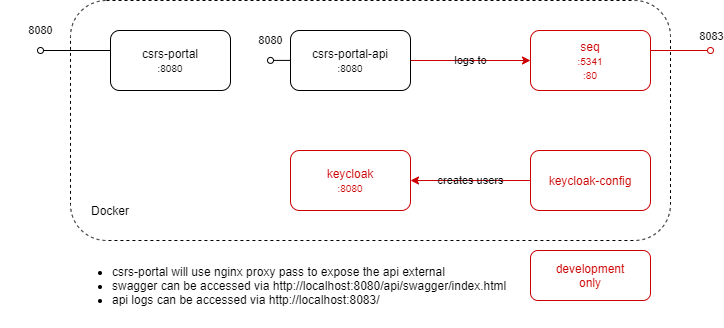

The diagram above was exported from draw.io. Its source (the exported page's mxGraphModel, read from the mxfile embedded in the PNG):
<mxGraphModel dx="857" dy="459" grid="1" gridSize="10" guides="1" tooltips="1" connect="1" arrows="1" fold="1" page="1" pageScale="1" pageWidth="850" pageHeight="1100" background="#FFFFFF" math="0" shadow="0">
  <root>
    <mxCell id="0" />
    <mxCell id="1" parent="0" />
    <mxCell id="12" value="" style="whiteSpace=wrap;html=1;dashed=1;perimeterSpacing=12;rounded=1;fillColor=none;strokeColor=#000000;" parent="1" vertex="1">
      <mxGeometry x="100" y="70" width="600" height="240" as="geometry" />
    </mxCell>
    <mxCell id="2" value="csrs-portal&lt;br&gt;&lt;font style=&quot;font-size: 10px&quot;&gt;:8080&lt;/font&gt;" style="whiteSpace=wrap;html=1;rounded=1;fillColor=none;fontColor=#000000;strokeColor=#000000;" parent="1" vertex="1">
      <mxGeometry x="140" y="100" width="120" height="60" as="geometry" />
    </mxCell>
    <mxCell id="9" value="&amp;nbsp;logs&amp;nbsp;to&amp;nbsp;" style="edgeStyle=none;html=1;strokeColor=#CC0000;labelBackgroundColor=none;fontColor=#000000;" parent="1" source="3" target="5" edge="1">
      <mxGeometry relative="1" as="geometry" />
    </mxCell>
    <mxCell id="3" value="csrs-portal-api&lt;br&gt;&lt;font style=&quot;font-size: 10px&quot;&gt;:8080&lt;/font&gt;" style="whiteSpace=wrap;html=1;rounded=1;fillColor=none;fontColor=#000000;strokeColor=#000000;" parent="1" vertex="1">
      <mxGeometry x="320" y="100" width="120" height="60" as="geometry" />
    </mxCell>
    <mxCell id="4" value="keycloak&lt;br&gt;&lt;font style=&quot;font-size: 10px&quot;&gt;:8080&lt;/font&gt;" style="whiteSpace=wrap;html=1;strokeColor=#CC0000;rounded=1;fillColor=none;fontColor=#CC0000;" parent="1" vertex="1">
      <mxGeometry x="320" y="220" width="120" height="60" as="geometry" />
    </mxCell>
    <mxCell id="5" value="seq&lt;br&gt;&lt;font style=&quot;font-size: 10px&quot;&gt;:5341&lt;br&gt;:80&lt;/font&gt;" style="whiteSpace=wrap;html=1;strokeColor=#CC0000;rounded=1;fillColor=none;fontColor=#CC0000;" parent="1" vertex="1">
      <mxGeometry x="560" y="100" width="120" height="60" as="geometry" />
    </mxCell>
    <mxCell id="8" value="&amp;nbsp;creates users&amp;nbsp;" style="edgeStyle=none;html=1;strokeColor=#CC0000;labelBackgroundColor=none;fontColor=#000000;" parent="1" source="6" target="4" edge="1">
      <mxGeometry relative="1" as="geometry" />
    </mxCell>
    <mxCell id="6" value="keycloak-config" style="whiteSpace=wrap;html=1;strokeColor=#CC0000;rounded=1;fillColor=none;fontColor=#CC0000;" parent="1" vertex="1">
      <mxGeometry x="560" y="220" width="120" height="60" as="geometry" />
    </mxCell>
    <mxCell id="11" value="8080" style="endArrow=none;html=1;startArrow=oval;startFill=0;fillColor=#0050ef;labelBackgroundColor=none;fontColor=#000000;strokeColor=#000000;" parent="1" edge="1">
      <mxGeometry x="-1" y="20" width="50" height="50" relative="1" as="geometry">
        <mxPoint x="70" y="120" as="sourcePoint" />
        <mxPoint x="140" y="120" as="targetPoint" />
        <mxPoint as="offset" />
      </mxGeometry>
    </mxCell>
    <mxCell id="14" value="8080" style="endArrow=none;html=1;startArrow=oval;startFill=0;labelBackgroundColor=none;fontColor=#000000;strokeColor=#000000;" parent="1" edge="1">
      <mxGeometry x="-1" y="20" width="50" height="50" relative="1" as="geometry">
        <mxPoint x="300" y="129.9" as="sourcePoint" />
        <mxPoint x="320" y="129.9" as="targetPoint" />
        <mxPoint as="offset" />
      </mxGeometry>
    </mxCell>
    <mxCell id="19" value="development&lt;br&gt;only" style="whiteSpace=wrap;html=1;fillColor=none;strokeColor=#CC0000;rounded=1;fontColor=#CC0000;" parent="1" vertex="1">
      <mxGeometry x="560" y="320" width="120" height="50" as="geometry" />
    </mxCell>
    <mxCell id="23" value="Docker" style="text;html=1;strokeColor=none;fillColor=none;align=center;verticalAlign=middle;whiteSpace=wrap;rounded=1;" parent="1" vertex="1">
      <mxGeometry x="120" y="270" width="40" height="20" as="geometry" />
    </mxCell>
    <mxCell id="27" value="&lt;ul&gt;&lt;li&gt;csrs-portal will use nginx proxy pass to expose the api external&lt;/li&gt;&lt;li&gt;swagger can be accessed via&amp;nbsp;http://localhost:8080/api/swagger/index.html&lt;/li&gt;&lt;li&gt;api logs can be accessed via&amp;nbsp;http://localhost:8083/&lt;/li&gt;&lt;/ul&gt;" style="text;html=1;align=left;verticalAlign=middle;whiteSpace=wrap;rounded=0;fontColor=#000000;" parent="1" vertex="1">
      <mxGeometry x="100" y="320" width="440" height="70" as="geometry" />
    </mxCell>
    <mxCell id="28" value="" style="shape=actor;whiteSpace=wrap;html=1;rounded=1;fillColor=none;strokeColor=#FFFFFF;" parent="1" vertex="1">
      <mxGeometry x="30" y="100" width="20" height="30" as="geometry" />
    </mxCell>
    <mxCell id="29" value="" style="endArrow=oval;html=1;endFill=0;strokeColor=#CC0000;" parent="1" edge="1">
      <mxGeometry width="50" height="50" relative="1" as="geometry">
        <mxPoint x="680" y="120" as="sourcePoint" />
        <mxPoint x="740" y="120" as="targetPoint" />
      </mxGeometry>
    </mxCell>
    <mxCell id="30" value="8083" style="edgeLabel;html=1;align=center;verticalAlign=middle;resizable=0;points=[];labelBackgroundColor=none;fontColor=#000000;" parent="29" vertex="1" connectable="0">
      <mxGeometry x="0.5517" y="-1" relative="1" as="geometry">
        <mxPoint x="13" y="-16" as="offset" />
      </mxGeometry>
    </mxCell>
  </root>
</mxGraphModel>